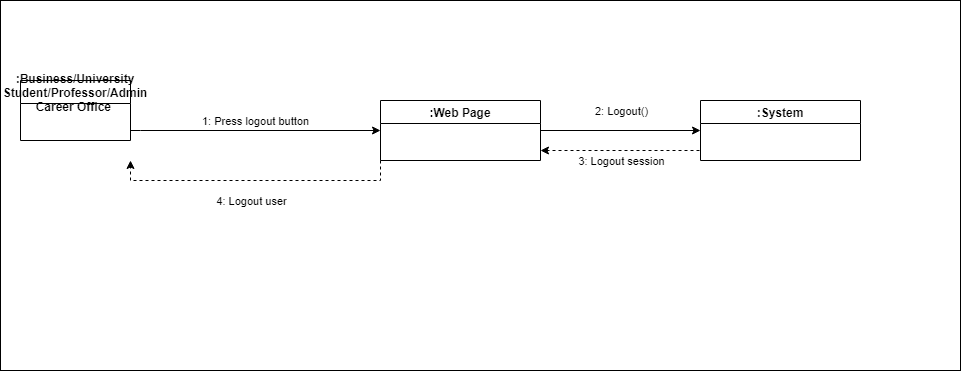

The diagram above was exported from draw.io. Its source (the exported page's mxGraphModel, read from the mxfile embedded in the PNG):
<mxGraphModel dx="1102" dy="582" grid="1" gridSize="10" guides="1" tooltips="1" connect="1" arrows="1" fold="1" page="1" pageScale="1" pageWidth="850" pageHeight="1100" math="0" shadow="0">
  <root>
    <mxCell id="0" />
    <mxCell id="1" parent="0" />
    <mxCell id="-Hc-7wNOcY0BsTje6E-J-58" value="" style="rounded=0;whiteSpace=wrap;html=1;" vertex="1" parent="1">
      <mxGeometry x="230" y="580" width="960" height="370" as="geometry" />
    </mxCell>
    <mxCell id="-Hc-7wNOcY0BsTje6E-J-48" value=":Web Page" style="swimlane;startSize=23;" vertex="1" parent="1">
      <mxGeometry x="610" y="680" width="160" height="60" as="geometry" />
    </mxCell>
    <mxCell id="-Hc-7wNOcY0BsTje6E-J-49" value=":System" style="swimlane;startSize=23;" vertex="1" parent="1">
      <mxGeometry x="930" y="680" width="160" height="60" as="geometry" />
    </mxCell>
    <mxCell id="-Hc-7wNOcY0BsTje6E-J-50" value="" style="endArrow=classic;html=1;rounded=0;edgeStyle=orthogonalEdgeStyle;" edge="1" parent="1" target="-Hc-7wNOcY0BsTje6E-J-48">
      <mxGeometry width="50" height="50" relative="1" as="geometry">
        <mxPoint x="360" y="710" as="sourcePoint" />
        <mxPoint x="585" y="712" as="targetPoint" />
        <Array as="points">
          <mxPoint x="370" y="710" />
        </Array>
      </mxGeometry>
    </mxCell>
    <mxCell id="-Hc-7wNOcY0BsTje6E-J-51" value="1: Press logout button" style="edgeLabel;html=1;align=center;verticalAlign=middle;resizable=0;points=[];" vertex="1" connectable="0" parent="-Hc-7wNOcY0BsTje6E-J-50">
      <mxGeometry x="-0.5381" y="2" relative="1" as="geometry">
        <mxPoint x="66" y="-8" as="offset" />
      </mxGeometry>
    </mxCell>
    <mxCell id="-Hc-7wNOcY0BsTje6E-J-52" value="" style="endArrow=classic;html=1;rounded=0;entryX=0;entryY=0.5;entryDx=0;entryDy=0;exitX=1;exitY=0.5;exitDx=0;exitDy=0;" edge="1" parent="1" source="-Hc-7wNOcY0BsTje6E-J-48" target="-Hc-7wNOcY0BsTje6E-J-49">
      <mxGeometry width="50" height="50" relative="1" as="geometry">
        <mxPoint x="740" y="710" as="sourcePoint" />
        <mxPoint x="900" y="709.5" as="targetPoint" />
      </mxGeometry>
    </mxCell>
    <mxCell id="-Hc-7wNOcY0BsTje6E-J-53" value="2: Logout()" style="edgeLabel;html=1;align=center;verticalAlign=middle;resizable=0;points=[];" vertex="1" connectable="0" parent="-Hc-7wNOcY0BsTje6E-J-52">
      <mxGeometry x="-0.5381" y="2" relative="1" as="geometry">
        <mxPoint x="43" y="-18" as="offset" />
      </mxGeometry>
    </mxCell>
    <mxCell id="-Hc-7wNOcY0BsTje6E-J-54" value="" style="endArrow=classic;html=1;rounded=0;edgeStyle=orthogonalEdgeStyle;dashed=1;exitX=0;exitY=0.75;exitDx=0;exitDy=0;" edge="1" parent="1" source="-Hc-7wNOcY0BsTje6E-J-49">
      <mxGeometry width="50" height="50" relative="1" as="geometry">
        <mxPoint x="760" y="910" as="sourcePoint" />
        <mxPoint x="770" y="730" as="targetPoint" />
        <Array as="points">
          <mxPoint x="930" y="730" />
          <mxPoint x="770" y="730" />
        </Array>
      </mxGeometry>
    </mxCell>
    <mxCell id="-Hc-7wNOcY0BsTje6E-J-55" value="3: Logout session" style="edgeLabel;html=1;align=center;verticalAlign=middle;resizable=0;points=[];" vertex="1" connectable="0" parent="-Hc-7wNOcY0BsTje6E-J-54">
      <mxGeometry x="-0.5381" y="2" relative="1" as="geometry">
        <mxPoint x="-47" y="8" as="offset" />
      </mxGeometry>
    </mxCell>
    <mxCell id="-Hc-7wNOcY0BsTje6E-J-56" value="" style="endArrow=classic;html=1;rounded=0;edgeStyle=orthogonalEdgeStyle;dashed=1;exitX=0;exitY=1;exitDx=0;exitDy=0;" edge="1" parent="1" source="-Hc-7wNOcY0BsTje6E-J-48">
      <mxGeometry width="50" height="50" relative="1" as="geometry">
        <mxPoint x="460" y="880" as="sourcePoint" />
        <mxPoint x="360" y="740" as="targetPoint" />
        <Array as="points">
          <mxPoint x="610" y="760" />
          <mxPoint x="360" y="760" />
        </Array>
      </mxGeometry>
    </mxCell>
    <mxCell id="-Hc-7wNOcY0BsTje6E-J-57" value="4: Logout user" style="edgeLabel;html=1;align=center;verticalAlign=middle;resizable=0;points=[];" vertex="1" connectable="0" parent="-Hc-7wNOcY0BsTje6E-J-56">
      <mxGeometry x="-0.5381" y="2" relative="1" as="geometry">
        <mxPoint x="-83" y="18" as="offset" />
      </mxGeometry>
    </mxCell>
    <mxCell id="-Hc-7wNOcY0BsTje6E-J-59" value=":Business/University&#10;Student/Professor/Admin&#10;Career Office " style="swimlane;startSize=23;" vertex="1" parent="1">
      <mxGeometry x="250" y="660" width="110" height="60" as="geometry" />
    </mxCell>
  </root>
</mxGraphModel>